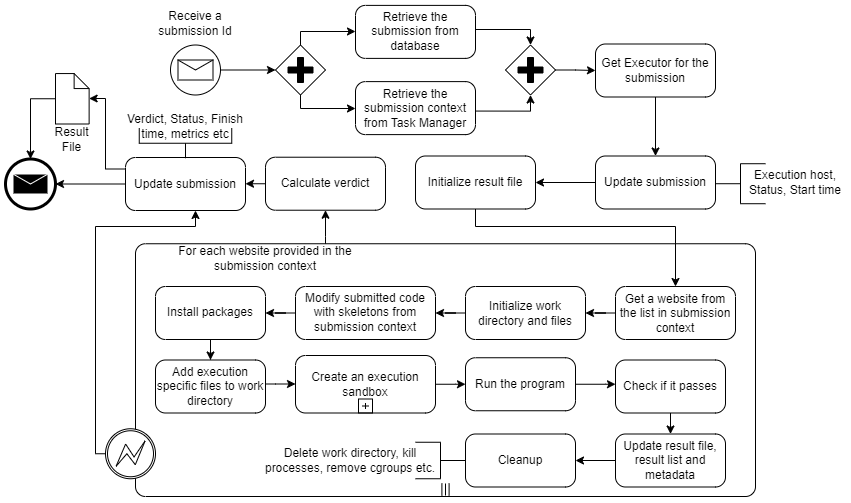

The diagram above was exported from draw.io. Its source (the exported page's mxGraphModel, read from the mxfile embedded in the PNG):
<mxGraphModel dx="10913" dy="1053" grid="1" gridSize="10" guides="1" tooltips="1" connect="1" arrows="1" fold="1" page="0" pageScale="1" pageWidth="850" pageHeight="1100" background="none" math="0" shadow="0">
  <root>
    <mxCell id="0" />
    <mxCell id="1" parent="0" />
    <mxCell id="2" style="edgeStyle=orthogonalEdgeStyle;rounded=0;orthogonalLoop=1;jettySize=auto;html=1;" edge="1" source="10" target="7" parent="1">
      <mxGeometry relative="1" as="geometry">
        <mxPoint x="-9000" y="2673.5" as="sourcePoint" />
      </mxGeometry>
    </mxCell>
    <mxCell id="3" value="Retrieve the submission from database" style="points=[[0.25,0,0],[0.5,0,0],[0.75,0,0],[1,0.25,0],[1,0.5,0],[1,0.75,0],[0.75,1,0],[0.5,1,0],[0.25,1,0],[0,0.75,0],[0,0.5,0],[0,0.25,0]];shape=mxgraph.bpmn.task;whiteSpace=wrap;rectStyle=rounded;size=10;html=1;container=1;expand=0;collapsible=0;taskMarker=abstract;" vertex="1" parent="1">
      <mxGeometry x="-8860" y="2608.8900000000003" width="120" height="53" as="geometry" />
    </mxCell>
    <mxCell id="4" value="Receive a submission Id" style="text;html=1;align=center;verticalAlign=middle;whiteSpace=wrap;rounded=0;" vertex="1" parent="1">
      <mxGeometry x="-9060" y="2611.56" width="80" height="30" as="geometry" />
    </mxCell>
    <mxCell id="5" style="edgeStyle=orthogonalEdgeStyle;rounded=0;orthogonalLoop=1;jettySize=auto;html=1;" edge="1" source="7" target="3" parent="1">
      <mxGeometry relative="1" as="geometry">
        <Array as="points">
          <mxPoint x="-8915" y="2635" />
        </Array>
      </mxGeometry>
    </mxCell>
    <mxCell id="6" style="edgeStyle=orthogonalEdgeStyle;rounded=0;orthogonalLoop=1;jettySize=auto;html=1;" edge="1" source="7" target="9" parent="1">
      <mxGeometry relative="1" as="geometry">
        <Array as="points">
          <mxPoint x="-8915" y="2712" />
        </Array>
      </mxGeometry>
    </mxCell>
    <mxCell id="7" value="" style="points=[[0.25,0.25,0],[0.5,0,0],[0.75,0.25,0],[1,0.5,0],[0.75,0.75,0],[0.5,1,0],[0.25,0.75,0],[0,0.5,0]];shape=mxgraph.bpmn.gateway2;html=1;verticalLabelPosition=bottom;labelBackgroundColor=#ffffff;verticalAlign=top;align=center;perimeter=rhombusPerimeter;outlineConnect=0;outline=none;symbol=none;gwType=parallel;" vertex="1" parent="1">
      <mxGeometry x="-8940" y="2648.5" width="50" height="50" as="geometry" />
    </mxCell>
    <mxCell id="8" style="edgeStyle=orthogonalEdgeStyle;rounded=0;orthogonalLoop=1;jettySize=auto;html=1;" edge="1" target="12" parent="1">
      <mxGeometry relative="1" as="geometry">
        <mxPoint x="-8740" y="2714.56" as="sourcePoint" />
        <mxPoint x="-8665" y="2693.0599999999995" as="targetPoint" />
        <Array as="points">
          <mxPoint x="-8685" y="2715" />
        </Array>
      </mxGeometry>
    </mxCell>
    <mxCell id="9" value="Retrieve the submission context from Task Manager" style="points=[[0.25,0,0],[0.5,0,0],[0.75,0,0],[1,0.25,0],[1,0.5,0],[1,0.75,0],[0.75,1,0],[0.5,1,0],[0.25,1,0],[0,0.75,0],[0,0.5,0],[0,0.25,0]];shape=mxgraph.bpmn.task;whiteSpace=wrap;rectStyle=rounded;size=10;html=1;container=1;expand=0;collapsible=0;taskMarker=abstract;" vertex="1" parent="1">
      <mxGeometry x="-8860" y="2685.11" width="120" height="53" as="geometry" />
    </mxCell>
    <mxCell id="10" value="" style="points=[[0.145,0.145,0],[0.5,0,0],[0.855,0.145,0],[1,0.5,0],[0.855,0.855,0],[0.5,1,0],[0.145,0.855,0],[0,0.5,0]];shape=mxgraph.bpmn.event;html=1;verticalLabelPosition=bottom;labelBackgroundColor=#ffffff;verticalAlign=top;align=center;perimeter=ellipsePerimeter;outlineConnect=0;aspect=fixed;outline=standard;symbol=message;" vertex="1" parent="1">
      <mxGeometry x="-9045" y="2648.5" width="50" height="50" as="geometry" />
    </mxCell>
    <mxCell id="11" style="edgeStyle=orthogonalEdgeStyle;rounded=0;orthogonalLoop=1;jettySize=auto;html=1;" edge="1" source="12" target="15" parent="1">
      <mxGeometry relative="1" as="geometry" />
    </mxCell>
    <mxCell id="12" value="" style="points=[[0.25,0.25,0],[0.5,0,0],[0.75,0.25,0],[1,0.5,0],[0.75,0.75,0],[0.5,1,0],[0.25,0.75,0],[0,0.5,0]];shape=mxgraph.bpmn.gateway2;html=1;verticalLabelPosition=bottom;labelBackgroundColor=#ffffff;verticalAlign=top;align=center;perimeter=rhombusPerimeter;outlineConnect=0;outline=none;symbol=none;gwType=parallel;" vertex="1" parent="1">
      <mxGeometry x="-8710" y="2648.5" width="50" height="50" as="geometry" />
    </mxCell>
    <mxCell id="13" style="edgeStyle=orthogonalEdgeStyle;rounded=0;orthogonalLoop=1;jettySize=auto;html=1;" edge="1" target="12" parent="1">
      <mxGeometry relative="1" as="geometry">
        <mxPoint x="-8740" y="2633" as="sourcePoint" />
        <mxPoint x="-8665" y="2652.4999999999995" as="targetPoint" />
        <Array as="points">
          <mxPoint x="-8685" y="2633" />
        </Array>
      </mxGeometry>
    </mxCell>
    <mxCell id="14" style="edgeStyle=orthogonalEdgeStyle;rounded=0;orthogonalLoop=1;jettySize=auto;html=1;" edge="1" source="15" target="17" parent="1">
      <mxGeometry relative="1" as="geometry" />
    </mxCell>
    <mxCell id="15" value="Get Executor for the submission" style="points=[[0.25,0,0],[0.5,0,0],[0.75,0,0],[1,0.25,0],[1,0.5,0],[1,0.75,0],[0.75,1,0],[0.5,1,0],[0.25,1,0],[0,0.75,0],[0,0.5,0],[0,0.25,0]];shape=mxgraph.bpmn.task;whiteSpace=wrap;rectStyle=rounded;size=10;html=1;container=1;expand=0;collapsible=0;taskMarker=abstract;" vertex="1" parent="1">
      <mxGeometry x="-8620" y="2647.5000000000005" width="120" height="53" as="geometry" />
    </mxCell>
    <mxCell id="16" style="edgeStyle=orthogonalEdgeStyle;rounded=0;orthogonalLoop=1;jettySize=auto;html=1;" edge="1" source="17" target="20" parent="1">
      <mxGeometry relative="1" as="geometry" />
    </mxCell>
    <mxCell id="17" value="Update submission" style="points=[[0.25,0,0],[0.5,0,0],[0.75,0,0],[1,0.25,0],[1,0.5,0],[1,0.75,0],[0.75,1,0],[0.5,1,0],[0.25,1,0],[0,0.75,0],[0,0.5,0],[0,0.25,0]];shape=mxgraph.bpmn.task;whiteSpace=wrap;rectStyle=rounded;size=10;html=1;container=1;expand=0;collapsible=0;taskMarker=abstract;" vertex="1" parent="1">
      <mxGeometry x="-8620" y="2759.5000000000005" width="120" height="53" as="geometry" />
    </mxCell>
    <mxCell id="18" value="" style="html=1;shape=mxgraph.flowchart.annotation_2;align=left;labelPosition=right;" vertex="1" parent="1">
      <mxGeometry x="-8500" y="2767.22" width="50" height="40" as="geometry" />
    </mxCell>
    <mxCell id="19" value="Execution host, Status, Start time" style="text;html=1;align=center;verticalAlign=middle;whiteSpace=wrap;rounded=0;" vertex="1" parent="1">
      <mxGeometry x="-8470" y="2771" width="100" height="30" as="geometry" />
    </mxCell>
    <mxCell id="20" value="Initialize result file" style="points=[[0.25,0,0],[0.5,0,0],[0.75,0,0],[1,0.25,0],[1,0.5,0],[1,0.75,0],[0.75,1,0],[0.5,1,0],[0.25,1,0],[0,0.75,0],[0,0.5,0],[0,0.25,0]];shape=mxgraph.bpmn.task;whiteSpace=wrap;rectStyle=rounded;size=10;html=1;container=1;expand=0;collapsible=0;taskMarker=abstract;" vertex="1" parent="1">
      <mxGeometry x="-8800" y="2759.5000000000005" width="120" height="53" as="geometry" />
    </mxCell>
    <mxCell id="21" style="edgeStyle=orthogonalEdgeStyle;rounded=0;orthogonalLoop=1;jettySize=auto;html=1;" edge="1" source="20" target="25" parent="1">
      <mxGeometry relative="1" as="geometry">
        <mxPoint x="-8740.2" y="2843.1889999999994" as="targetPoint" />
        <Array as="points">
          <mxPoint x="-8740" y="2830" />
          <mxPoint x="-8540" y="2830" />
        </Array>
      </mxGeometry>
    </mxCell>
    <mxCell id="22" style="edgeStyle=orthogonalEdgeStyle;rounded=0;orthogonalLoop=1;jettySize=auto;html=1;" edge="1" source="23" target="47" parent="1">
      <mxGeometry relative="1" as="geometry">
        <Array as="points">
          <mxPoint x="-8890" y="2840" />
          <mxPoint x="-8890" y="2840" />
        </Array>
      </mxGeometry>
    </mxCell>
    <mxCell id="23" value="" style="points=[[0.25,0,0],[0.5,0,0],[0.75,0,0],[1,0.25,0],[1,0.5,0],[1,0.75,0],[0.75,1,0],[0.5,1,0],[0.25,1,0],[0,0.75,0],[0,0.5,0],[0,0.25,0]];shape=mxgraph.bpmn.task;whiteSpace=wrap;rectStyle=rounded;size=10;html=1;container=1;expand=0;collapsible=0;taskMarker=abstract;isLoopMultiParallel=1;fillColor=none;" vertex="1" parent="1">
      <mxGeometry x="-9080" y="2847.25" width="620" height="252.75" as="geometry" />
    </mxCell>
    <mxCell id="24" style="edgeStyle=orthogonalEdgeStyle;rounded=0;orthogonalLoop=1;jettySize=auto;html=1;" edge="1" parent="23" source="25" target="29">
      <mxGeometry relative="1" as="geometry" />
    </mxCell>
    <mxCell id="25" value="Get a website from the list in submission context" style="points=[[0.25,0,0],[0.5,0,0],[0.75,0,0],[1,0.25,0],[1,0.5,0],[1,0.75,0],[0.75,1,0],[0.5,1,0],[0.25,1,0],[0,0.75,0],[0,0.5,0],[0,0.25,0]];shape=mxgraph.bpmn.task;whiteSpace=wrap;rectStyle=rounded;size=10;html=1;container=1;expand=0;collapsible=0;taskMarker=abstract;" vertex="1" parent="23">
      <mxGeometry x="480" y="42.750000000000455" width="120" height="53" as="geometry" />
    </mxCell>
    <mxCell id="26" style="edgeStyle=orthogonalEdgeStyle;rounded=0;orthogonalLoop=1;jettySize=auto;html=1;" edge="1" parent="23" source="27" target="38">
      <mxGeometry relative="1" as="geometry">
        <Array as="points">
          <mxPoint x="470" y="140.25" />
          <mxPoint x="470" y="140.25" />
        </Array>
      </mxGeometry>
    </mxCell>
    <mxCell id="27" value="Run the program" style="points=[[0.25,0,0],[0.5,0,0],[0.75,0,0],[1,0.25,0],[1,0.5,0],[1,0.75,0],[0.75,1,0],[0.5,1,0],[0.25,1,0],[0,0.75,0],[0,0.5,0],[0,0.25,0]];shape=mxgraph.bpmn.task;whiteSpace=wrap;rectStyle=rounded;size=10;html=1;container=1;expand=0;collapsible=0;taskMarker=abstract;" vertex="1" parent="23">
      <mxGeometry x="330" y="114" width="110" height="53" as="geometry" />
    </mxCell>
    <mxCell id="28" style="edgeStyle=orthogonalEdgeStyle;rounded=0;orthogonalLoop=1;jettySize=auto;html=1;" edge="1" parent="23" source="29" target="33">
      <mxGeometry relative="1" as="geometry" />
    </mxCell>
    <mxCell id="29" value="Initialize work directory and files" style="points=[[0.25,0,0],[0.5,0,0],[0.75,0,0],[1,0.25,0],[1,0.5,0],[1,0.75,0],[0.75,1,0],[0.5,1,0],[0.25,1,0],[0,0.75,0],[0,0.5,0],[0,0.25,0]];shape=mxgraph.bpmn.task;whiteSpace=wrap;rectStyle=rounded;size=10;html=1;container=1;expand=0;collapsible=0;taskMarker=abstract;" vertex="1" parent="23">
      <mxGeometry x="330" y="42.750000000000455" width="120" height="53" as="geometry" />
    </mxCell>
    <mxCell id="30" style="edgeStyle=orthogonalEdgeStyle;rounded=0;orthogonalLoop=1;jettySize=auto;html=1;" edge="1" parent="23" source="31" target="27">
      <mxGeometry relative="1" as="geometry" />
    </mxCell>
    <mxCell id="31" value="Create an execution sandbox" style="points=[[0.25,0,0],[0.5,0,0],[0.75,0,0],[1,0.25,0],[1,0.5,0],[1,0.75,0],[0.75,1,0],[0.5,1,0],[0.25,1,0],[0,0.75,0],[0,0.5,0],[0,0.25,0]];shape=mxgraph.bpmn.task;whiteSpace=wrap;rectStyle=rounded;size=10;html=1;container=1;expand=0;collapsible=0;taskMarker=abstract;isLoopSub=1;" vertex="1" parent="23">
      <mxGeometry x="160" y="111.75" width="140" height="57.5" as="geometry" />
    </mxCell>
    <mxCell id="32" style="edgeStyle=orthogonalEdgeStyle;rounded=0;orthogonalLoop=1;jettySize=auto;html=1;" edge="1" parent="23" source="33" target="37">
      <mxGeometry relative="1" as="geometry" />
    </mxCell>
    <mxCell id="33" value="Modify submitted code with skeletons from submission context" style="points=[[0.25,0,0],[0.5,0,0],[0.75,0,0],[1,0.25,0],[1,0.5,0],[1,0.75,0],[0.75,1,0],[0.5,1,0],[0.25,1,0],[0,0.75,0],[0,0.5,0],[0,0.25,0]];shape=mxgraph.bpmn.task;whiteSpace=wrap;rectStyle=rounded;size=10;html=1;container=1;expand=0;collapsible=0;taskMarker=abstract;" vertex="1" parent="23">
      <mxGeometry x="160" y="42.75" width="140" height="53" as="geometry" />
    </mxCell>
    <mxCell id="34" style="edgeStyle=orthogonalEdgeStyle;rounded=0;orthogonalLoop=1;jettySize=auto;html=1;" edge="1" parent="23" source="35" target="31">
      <mxGeometry relative="1" as="geometry">
        <Array as="points">
          <mxPoint x="140" y="140.25" />
          <mxPoint x="140" y="140.25" />
        </Array>
      </mxGeometry>
    </mxCell>
    <mxCell id="35" value="Add execution specific files to work directory" style="points=[[0.25,0,0],[0.5,0,0],[0.75,0,0],[1,0.25,0],[1,0.5,0],[1,0.75,0],[0.75,1,0],[0.5,1,0],[0.25,1,0],[0,0.75,0],[0,0.5,0],[0,0.25,0]];shape=mxgraph.bpmn.task;whiteSpace=wrap;rectStyle=rounded;size=10;html=1;container=1;expand=0;collapsible=0;taskMarker=abstract;" vertex="1" parent="23">
      <mxGeometry x="20" y="116.25" width="110" height="53" as="geometry" />
    </mxCell>
    <mxCell id="36" style="edgeStyle=orthogonalEdgeStyle;rounded=0;orthogonalLoop=1;jettySize=auto;html=1;" edge="1" parent="23" source="37" target="35">
      <mxGeometry relative="1" as="geometry" />
    </mxCell>
    <mxCell id="37" value="Install packages" style="points=[[0.25,0,0],[0.5,0,0],[0.75,0,0],[1,0.25,0],[1,0.5,0],[1,0.75,0],[0.75,1,0],[0.5,1,0],[0.25,1,0],[0,0.75,0],[0,0.5,0],[0,0.25,0]];shape=mxgraph.bpmn.task;whiteSpace=wrap;rectStyle=rounded;size=10;html=1;container=1;expand=0;collapsible=0;taskMarker=abstract;" vertex="1" parent="23">
      <mxGeometry x="20" y="42.75" width="110" height="53" as="geometry" />
    </mxCell>
    <mxCell id="38" value="Check if it passes" style="points=[[0.25,0,0],[0.5,0,0],[0.75,0,0],[1,0.25,0],[1,0.5,0],[1,0.75,0],[0.75,1,0],[0.5,1,0],[0.25,1,0],[0,0.75,0],[0,0.5,0],[0,0.25,0]];shape=mxgraph.bpmn.task;whiteSpace=wrap;rectStyle=rounded;size=10;html=1;container=1;expand=0;collapsible=0;taskMarker=abstract;" vertex="1" parent="23">
      <mxGeometry x="480" y="116.25" width="110" height="53" as="geometry" />
    </mxCell>
    <mxCell id="39" style="edgeStyle=orthogonalEdgeStyle;rounded=0;orthogonalLoop=1;jettySize=auto;html=1;" edge="1" parent="23" source="40" target="41">
      <mxGeometry relative="1" as="geometry" />
    </mxCell>
    <mxCell id="40" value="Update result file, result list and metadata" style="points=[[0.25,0,0],[0.5,0,0],[0.75,0,0],[1,0.25,0],[1,0.5,0],[1,0.75,0],[0.75,1,0],[0.5,1,0],[0.25,1,0],[0,0.75,0],[0,0.5,0],[0,0.25,0]];shape=mxgraph.bpmn.task;whiteSpace=wrap;rectStyle=rounded;size=10;html=1;container=1;expand=0;collapsible=0;taskMarker=abstract;" vertex="1" parent="23">
      <mxGeometry x="480" y="190.25" width="110" height="53" as="geometry" />
    </mxCell>
    <mxCell id="41" value="Cleanup" style="points=[[0.25,0,0],[0.5,0,0],[0.75,0,0],[1,0.25,0],[1,0.5,0],[1,0.75,0],[0.75,1,0],[0.5,1,0],[0.25,1,0],[0,0.75,0],[0,0.5,0],[0,0.25,0]];shape=mxgraph.bpmn.task;whiteSpace=wrap;rectStyle=rounded;size=10;html=1;container=1;expand=0;collapsible=0;taskMarker=abstract;" vertex="1" parent="23">
      <mxGeometry x="330" y="190.25" width="110" height="53" as="geometry" />
    </mxCell>
    <mxCell id="42" value="" style="html=1;shape=mxgraph.flowchart.annotation_2;align=left;labelPosition=right;rotation=-180;" vertex="1" parent="23">
      <mxGeometry x="280" y="198.5" width="50" height="36.5" as="geometry" />
    </mxCell>
    <mxCell id="43" value="Delete work directory, kill processes, remove cgroups etc." style="text;html=1;strokeColor=none;fillColor=none;align=center;verticalAlign=middle;whiteSpace=wrap;rounded=0;" vertex="1" parent="23">
      <mxGeometry x="120" y="201.75" width="190" height="30" as="geometry" />
    </mxCell>
    <mxCell id="44" style="edgeStyle=orthogonalEdgeStyle;rounded=0;orthogonalLoop=1;jettySize=auto;html=1;entryX=0.5;entryY=0;entryDx=0;entryDy=0;entryPerimeter=0;" edge="1" parent="23" source="38" target="40">
      <mxGeometry relative="1" as="geometry" />
    </mxCell>
    <mxCell id="45" value="For each website provided in the submission context" style="text;html=1;strokeColor=none;fillColor=none;align=center;verticalAlign=middle;whiteSpace=wrap;rounded=0;" vertex="1" parent="23">
      <mxGeometry x="30" width="200" height="30" as="geometry" />
    </mxCell>
    <mxCell id="46" style="edgeStyle=orthogonalEdgeStyle;rounded=0;orthogonalLoop=1;jettySize=auto;html=1;" edge="1" source="47" target="49" parent="1">
      <mxGeometry relative="1" as="geometry" />
    </mxCell>
    <mxCell id="47" value="Calculate verdict" style="points=[[0.25,0,0],[0.5,0,0],[0.75,0,0],[1,0.25,0],[1,0.5,0],[1,0.75,0],[0.75,1,0],[0.5,1,0],[0.25,1,0],[0,0.75,0],[0,0.5,0],[0,0.25,0]];shape=mxgraph.bpmn.task;whiteSpace=wrap;rectStyle=rounded;size=10;html=1;container=1;expand=0;collapsible=0;taskMarker=abstract;" vertex="1" parent="1">
      <mxGeometry x="-8950" y="2760.7200000000003" width="120" height="53" as="geometry" />
    </mxCell>
    <mxCell id="48" style="edgeStyle=orthogonalEdgeStyle;rounded=0;orthogonalLoop=1;jettySize=auto;html=1;" edge="1" source="49" target="54" parent="1">
      <mxGeometry relative="1" as="geometry" />
    </mxCell>
    <mxCell id="49" value="Update submission" style="points=[[0.25,0,0],[0.5,0,0],[0.75,0,0],[1,0.25,0],[1,0.5,0],[1,0.75,0],[0.75,1,0],[0.5,1,0],[0.25,1,0],[0,0.75,0],[0,0.5,0],[0,0.25,0]];shape=mxgraph.bpmn.task;whiteSpace=wrap;rectStyle=rounded;size=10;html=1;container=1;expand=0;collapsible=0;taskMarker=abstract;" vertex="1" parent="1">
      <mxGeometry x="-9090" y="2761.0000000000005" width="120" height="53" as="geometry" />
    </mxCell>
    <mxCell id="50" value="" style="html=1;shape=mxgraph.flowchart.annotation_2;align=left;labelPosition=right;rotation=-90;" vertex="1" parent="1">
      <mxGeometry x="-9045" y="2700.5" width="30" height="92.5" as="geometry" />
    </mxCell>
    <mxCell id="51" value="Verdict, Status, Finish time, metrics etc" style="text;html=1;align=center;verticalAlign=middle;whiteSpace=wrap;rounded=0;" vertex="1" parent="1">
      <mxGeometry x="-9090" y="2714.75" width="120" height="30" as="geometry" />
    </mxCell>
    <mxCell id="52" style="edgeStyle=orthogonalEdgeStyle;rounded=0;orthogonalLoop=1;jettySize=auto;html=1;" edge="1" source="53" target="49" parent="1">
      <mxGeometry relative="1" as="geometry">
        <Array as="points">
          <mxPoint x="-9120" y="3057" />
          <mxPoint x="-9120" y="2830" />
          <mxPoint x="-9020" y="2830" />
        </Array>
      </mxGeometry>
    </mxCell>
    <mxCell id="53" value="" style="points=[[0.145,0.145,0],[0.5,0,0],[0.855,0.145,0],[1,0.5,0],[0.855,0.855,0],[0.5,1,0],[0.145,0.855,0],[0,0.5,0]];shape=mxgraph.bpmn.event;html=1;verticalLabelPosition=bottom;labelBackgroundColor=#ffffff;verticalAlign=top;align=center;perimeter=ellipsePerimeter;outlineConnect=0;aspect=fixed;outline=boundInt;symbol=error;" vertex="1" parent="1">
      <mxGeometry x="-9110" y="3032.25" width="50" height="50" as="geometry" />
    </mxCell>
    <mxCell id="54" value="" style="points=[[0.145,0.145,0],[0.5,0,0],[0.855,0.145,0],[1,0.5,0],[0.855,0.855,0],[0.5,1,0],[0.145,0.855,0],[0,0.5,0]];shape=mxgraph.bpmn.event;html=1;verticalLabelPosition=bottom;labelBackgroundColor=#ffffff;verticalAlign=top;align=center;perimeter=ellipsePerimeter;outlineConnect=0;aspect=fixed;outline=end;symbol=message;" vertex="1" parent="1">
      <mxGeometry x="-9210" y="2762.5" width="50" height="50" as="geometry" />
    </mxCell>
    <mxCell id="55" value="" style="shape=mxgraph.bpmn.data;labelPosition=center;verticalLabelPosition=bottom;align=center;verticalAlign=top;size=15;html=1;" vertex="1" parent="1">
      <mxGeometry x="-9160" y="2677.06" width="33.63" height="50.44" as="geometry" />
    </mxCell>
    <mxCell id="56" style="edgeStyle=orthogonalEdgeStyle;rounded=0;orthogonalLoop=1;jettySize=auto;html=1;exitX=0;exitY=0.75;exitDx=0;exitDy=0;exitPerimeter=0;" edge="1" target="55" parent="1">
      <mxGeometry relative="1" as="geometry">
        <mxPoint x="-9090" y="2772.5000000000005" as="sourcePoint" />
        <mxPoint x="-9184.969696969696" y="2705.5" as="targetPoint" />
        <Array as="points">
          <mxPoint x="-9110" y="2773" />
          <mxPoint x="-9110" y="2702" />
        </Array>
      </mxGeometry>
    </mxCell>
    <mxCell id="57" value="Result&lt;div&gt;File&lt;/div&gt;" style="text;html=1;strokeColor=none;fillColor=none;align=center;verticalAlign=middle;whiteSpace=wrap;rounded=0;" vertex="1" parent="1">
      <mxGeometry x="-9161.470000000001" y="2716.06" width="35.1" height="53.94" as="geometry" />
    </mxCell>
    <mxCell id="58" style="edgeStyle=orthogonalEdgeStyle;rounded=0;orthogonalLoop=1;jettySize=auto;html=1;entryX=0.5;entryY=0;entryDx=0;entryDy=0;entryPerimeter=0;" edge="1" source="55" target="54" parent="1">
      <mxGeometry relative="1" as="geometry">
        <Array as="points">
          <mxPoint x="-9185" y="2702" />
        </Array>
      </mxGeometry>
    </mxCell>
  </root>
</mxGraphModel>